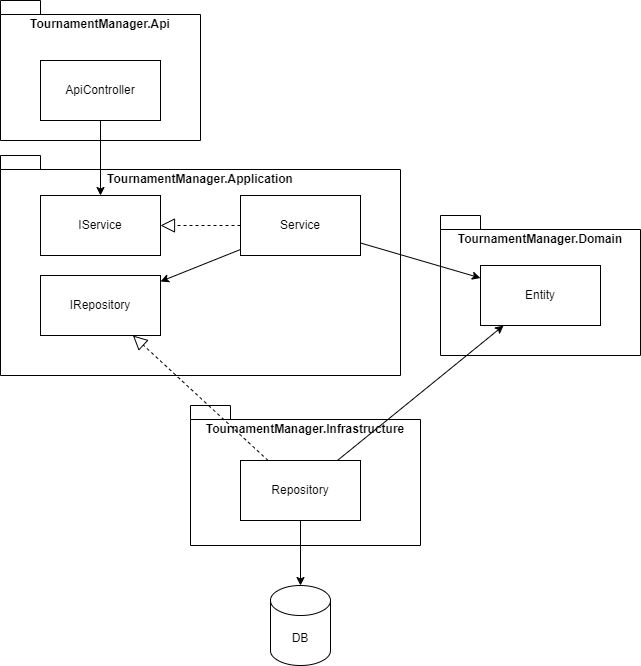

The diagram above was exported from draw.io. Its source (the exported page's mxGraphModel, read from the mxfile embedded in the PNG):
<mxGraphModel dx="1434" dy="956" grid="1" gridSize="10" guides="1" tooltips="1" connect="1" arrows="1" fold="1" page="1" pageScale="1" pageWidth="827" pageHeight="1169" math="0" shadow="0">
  <root>
    <mxCell id="0" />
    <mxCell id="1" parent="0" />
    <mxCell id="ZeKXaTCMP2ndepM8uFy3-22" value="TournamentManager.Domain" style="shape=folder;fontStyle=1;spacingTop=10;tabWidth=40;tabHeight=14;tabPosition=left;html=1;whiteSpace=wrap;verticalAlign=top;" vertex="1" parent="1">
      <mxGeometry x="480" y="340" width="200" height="140" as="geometry" />
    </mxCell>
    <mxCell id="ZeKXaTCMP2ndepM8uFy3-21" value="TournamentManager.Infrastructure" style="shape=folder;fontStyle=1;spacingTop=10;tabWidth=40;tabHeight=14;tabPosition=left;html=1;whiteSpace=wrap;verticalAlign=top;" vertex="1" parent="1">
      <mxGeometry x="230" y="530" width="230" height="140" as="geometry" />
    </mxCell>
    <mxCell id="ZeKXaTCMP2ndepM8uFy3-20" value="TournamentManager.Application" style="shape=folder;fontStyle=1;spacingTop=10;tabWidth=40;tabHeight=14;tabPosition=left;html=1;whiteSpace=wrap;verticalAlign=top;" vertex="1" parent="1">
      <mxGeometry x="40" y="280" width="400" height="220" as="geometry" />
    </mxCell>
    <mxCell id="ZeKXaTCMP2ndepM8uFy3-19" value="TournamentManager.Api" style="shape=folder;fontStyle=1;spacingTop=10;tabWidth=40;tabHeight=14;tabPosition=left;html=1;whiteSpace=wrap;verticalAlign=top;" vertex="1" parent="1">
      <mxGeometry x="40" y="125" width="200" height="140" as="geometry" />
    </mxCell>
    <mxCell id="ZeKXaTCMP2ndepM8uFy3-1" value="ApiController" style="rounded=0;whiteSpace=wrap;html=1;" vertex="1" parent="1">
      <mxGeometry x="80" y="185" width="120" height="60" as="geometry" />
    </mxCell>
    <mxCell id="ZeKXaTCMP2ndepM8uFy3-2" value="Service" style="rounded=0;whiteSpace=wrap;html=1;" vertex="1" parent="1">
      <mxGeometry x="280" y="320" width="120" height="60" as="geometry" />
    </mxCell>
    <mxCell id="ZeKXaTCMP2ndepM8uFy3-3" value="IService" style="rounded=0;whiteSpace=wrap;html=1;" vertex="1" parent="1">
      <mxGeometry x="80" y="320" width="120" height="60" as="geometry" />
    </mxCell>
    <mxCell id="ZeKXaTCMP2ndepM8uFy3-4" value="IRepository" style="rounded=0;whiteSpace=wrap;html=1;" vertex="1" parent="1">
      <mxGeometry x="80" y="400" width="120" height="60" as="geometry" />
    </mxCell>
    <mxCell id="ZeKXaTCMP2ndepM8uFy3-5" value="Repository" style="rounded=0;whiteSpace=wrap;html=1;" vertex="1" parent="1">
      <mxGeometry x="280" y="585" width="120" height="60" as="geometry" />
    </mxCell>
    <mxCell id="ZeKXaTCMP2ndepM8uFy3-6" value="Entity" style="rounded=0;whiteSpace=wrap;html=1;" vertex="1" parent="1">
      <mxGeometry x="520" y="390" width="120" height="60" as="geometry" />
    </mxCell>
    <mxCell id="ZeKXaTCMP2ndepM8uFy3-7" value="" style="endArrow=classic;html=1;rounded=0;" edge="1" parent="1" source="ZeKXaTCMP2ndepM8uFy3-1" target="ZeKXaTCMP2ndepM8uFy3-3">
      <mxGeometry width="50" height="50" relative="1" as="geometry">
        <mxPoint x="390" y="630" as="sourcePoint" />
        <mxPoint x="440" y="580" as="targetPoint" />
      </mxGeometry>
    </mxCell>
    <mxCell id="ZeKXaTCMP2ndepM8uFy3-12" value="" style="endArrow=block;dashed=1;endFill=0;endSize=12;html=1;rounded=0;" edge="1" parent="1" source="ZeKXaTCMP2ndepM8uFy3-2" target="ZeKXaTCMP2ndepM8uFy3-3">
      <mxGeometry width="160" relative="1" as="geometry">
        <mxPoint x="410" y="650" as="sourcePoint" />
        <mxPoint x="570" y="650" as="targetPoint" />
      </mxGeometry>
    </mxCell>
    <mxCell id="ZeKXaTCMP2ndepM8uFy3-13" value="" style="endArrow=classic;html=1;rounded=0;" edge="1" parent="1" source="ZeKXaTCMP2ndepM8uFy3-2" target="ZeKXaTCMP2ndepM8uFy3-4">
      <mxGeometry width="50" height="50" relative="1" as="geometry">
        <mxPoint x="260" y="630" as="sourcePoint" />
        <mxPoint x="310" y="580" as="targetPoint" />
      </mxGeometry>
    </mxCell>
    <mxCell id="ZeKXaTCMP2ndepM8uFy3-14" value="" style="endArrow=block;dashed=1;endFill=0;endSize=12;html=1;rounded=0;" edge="1" parent="1" source="ZeKXaTCMP2ndepM8uFy3-5" target="ZeKXaTCMP2ndepM8uFy3-4">
      <mxGeometry width="160" relative="1" as="geometry">
        <mxPoint x="350" y="650" as="sourcePoint" />
        <mxPoint x="510" y="650" as="targetPoint" />
      </mxGeometry>
    </mxCell>
    <mxCell id="ZeKXaTCMP2ndepM8uFy3-15" value="" style="endArrow=classic;html=1;rounded=0;" edge="1" parent="1" source="ZeKXaTCMP2ndepM8uFy3-5" target="ZeKXaTCMP2ndepM8uFy3-6">
      <mxGeometry width="50" height="50" relative="1" as="geometry">
        <mxPoint x="350" y="620" as="sourcePoint" />
        <mxPoint x="400" y="570" as="targetPoint" />
      </mxGeometry>
    </mxCell>
    <mxCell id="ZeKXaTCMP2ndepM8uFy3-16" value="" style="endArrow=classic;html=1;rounded=0;" edge="1" parent="1" source="ZeKXaTCMP2ndepM8uFy3-2" target="ZeKXaTCMP2ndepM8uFy3-6">
      <mxGeometry width="50" height="50" relative="1" as="geometry">
        <mxPoint x="530" y="580" as="sourcePoint" />
        <mxPoint x="580" y="530" as="targetPoint" />
      </mxGeometry>
    </mxCell>
    <mxCell id="ZeKXaTCMP2ndepM8uFy3-17" value="DB" style="shape=cylinder3;whiteSpace=wrap;html=1;boundedLbl=1;backgroundOutline=1;size=15;" vertex="1" parent="1">
      <mxGeometry x="310" y="710" width="60" height="80" as="geometry" />
    </mxCell>
    <mxCell id="ZeKXaTCMP2ndepM8uFy3-18" value="" style="endArrow=classic;html=1;rounded=0;" edge="1" parent="1" source="ZeKXaTCMP2ndepM8uFy3-5" target="ZeKXaTCMP2ndepM8uFy3-17">
      <mxGeometry width="50" height="50" relative="1" as="geometry">
        <mxPoint x="250" y="600" as="sourcePoint" />
        <mxPoint x="300" y="550" as="targetPoint" />
      </mxGeometry>
    </mxCell>
  </root>
</mxGraphModel>